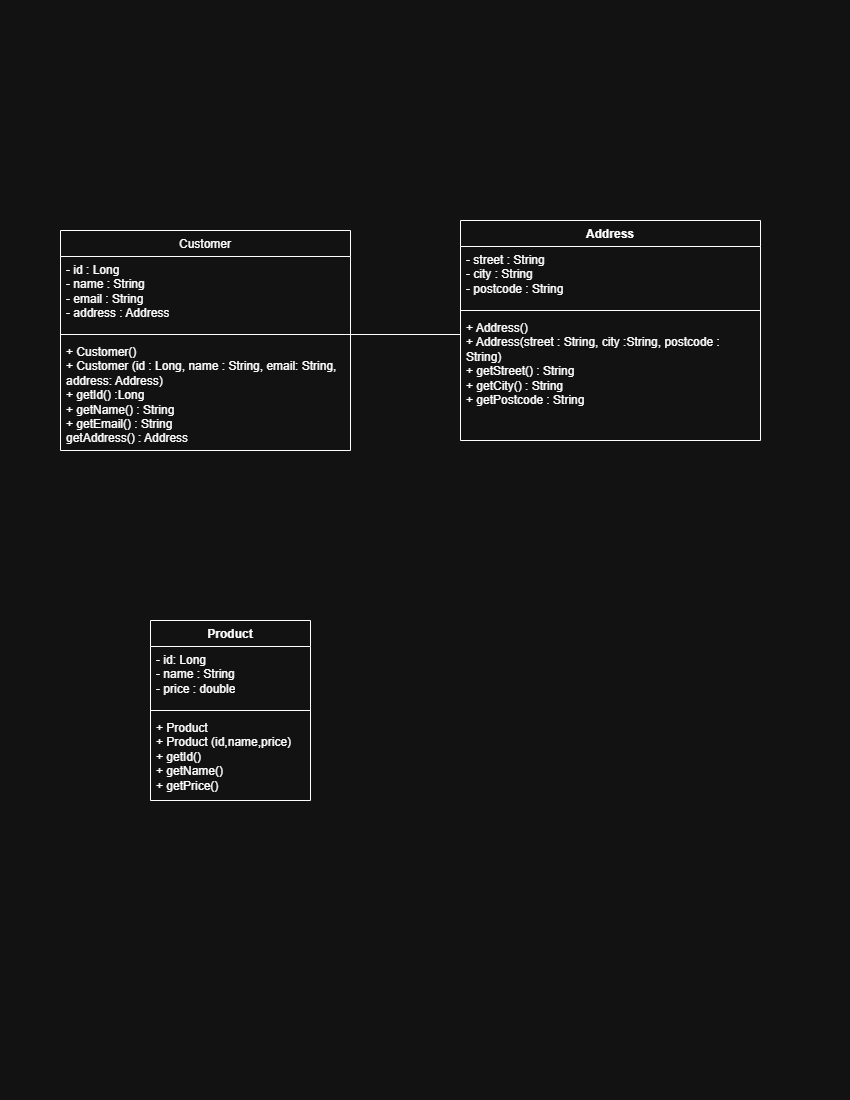

The diagram above was exported from draw.io. Its source (the exported page's mxGraphModel, read from the mxfile embedded in the PNG):
<mxGraphModel dx="698" dy="694" grid="1" gridSize="10" guides="1" tooltips="1" connect="1" arrows="1" fold="1" page="1" pageScale="1" pageWidth="850" pageHeight="1100" math="0" shadow="0">
  <root>
    <mxCell id="0" />
    <mxCell id="1" parent="0" />
    <mxCell id="9coJp6bMfq4XJDZknKYD-2" parent="1" style="swimlane;fontStyle=1;align=center;verticalAlign=top;childLayout=stackLayout;horizontal=1;startSize=26;horizontalStack=0;resizeParent=1;resizeParentMax=0;resizeLast=0;collapsible=1;marginBottom=0;whiteSpace=wrap;html=1;" value="Product" vertex="1">
      <mxGeometry height="180" width="160" x="150" y="620" as="geometry" />
    </mxCell>
    <mxCell id="9coJp6bMfq4XJDZknKYD-3" parent="9coJp6bMfq4XJDZknKYD-2" style="text;strokeColor=none;fillColor=none;align=left;verticalAlign=top;spacingLeft=4;spacingRight=4;overflow=hidden;rotatable=0;points=[[0,0.5],[1,0.5]];portConstraint=eastwest;whiteSpace=wrap;html=1;" value="- id: Long&lt;div&gt;- name : String&lt;/div&gt;&lt;div&gt;- price : double&lt;/div&gt;" vertex="1">
      <mxGeometry height="60" width="160" y="26" as="geometry" />
    </mxCell>
    <mxCell id="9coJp6bMfq4XJDZknKYD-4" parent="9coJp6bMfq4XJDZknKYD-2" style="line;strokeWidth=1;fillColor=none;align=left;verticalAlign=middle;spacingTop=-1;spacingLeft=3;spacingRight=3;rotatable=0;labelPosition=right;points=[];portConstraint=eastwest;strokeColor=inherit;" value="" vertex="1">
      <mxGeometry height="8" width="160" y="86" as="geometry" />
    </mxCell>
    <mxCell id="9coJp6bMfq4XJDZknKYD-5" parent="9coJp6bMfq4XJDZknKYD-2" style="text;strokeColor=none;fillColor=none;align=left;verticalAlign=top;spacingLeft=4;spacingRight=4;overflow=hidden;rotatable=0;points=[[0,0.5],[1,0.5]];portConstraint=eastwest;whiteSpace=wrap;html=1;" value="+ Product&lt;div&gt;+ Product (id,name,price)&lt;/div&gt;&lt;div&gt;+ getId()&lt;/div&gt;&lt;div&gt;+ getName()&lt;/div&gt;&lt;div&gt;+ getPrice()&lt;/div&gt;" vertex="1">
      <mxGeometry height="86" width="160" y="94" as="geometry" />
    </mxCell>
    <mxCell id="9coJp6bMfq4XJDZknKYD-6" parent="1" style="swimlane;fontStyle=0;align=center;verticalAlign=top;childLayout=stackLayout;horizontal=1;startSize=26;horizontalStack=0;resizeParent=1;resizeParentMax=0;resizeLast=0;collapsible=1;marginBottom=0;whiteSpace=wrap;html=1;" value="Customer" vertex="1">
      <mxGeometry height="220" width="290" x="60" y="230" as="geometry" />
    </mxCell>
    <mxCell id="9coJp6bMfq4XJDZknKYD-7" parent="9coJp6bMfq4XJDZknKYD-6" style="text;strokeColor=none;fillColor=none;align=left;verticalAlign=top;spacingLeft=4;spacingRight=4;overflow=hidden;rotatable=0;points=[[0,0.5],[1,0.5]];portConstraint=eastwest;whiteSpace=wrap;html=1;" value="- id : Long&lt;div&gt;- name : String&lt;/div&gt;&lt;div&gt;- email : String&lt;/div&gt;&lt;div&gt;- address : Address&lt;/div&gt;" vertex="1">
      <mxGeometry height="74" width="290" y="26" as="geometry" />
    </mxCell>
    <mxCell id="9coJp6bMfq4XJDZknKYD-20" edge="1" parent="9coJp6bMfq4XJDZknKYD-6" source="9coJp6bMfq4XJDZknKYD-8" style="edgeStyle=none;curved=1;rounded=0;orthogonalLoop=1;jettySize=auto;html=1;fontSize=12;startSize=8;endSize=8;startArrow=none;startFill=0;endArrow=none;endFill=0;">
      <mxGeometry relative="1" as="geometry">
        <mxPoint x="400" y="104" as="targetPoint" />
      </mxGeometry>
    </mxCell>
    <mxCell id="9coJp6bMfq4XJDZknKYD-8" parent="9coJp6bMfq4XJDZknKYD-6" style="line;strokeWidth=1;fillColor=none;align=left;verticalAlign=middle;spacingTop=-1;spacingLeft=3;spacingRight=3;rotatable=0;labelPosition=right;points=[];portConstraint=eastwest;strokeColor=inherit;" value="" vertex="1">
      <mxGeometry height="8" width="290" y="100" as="geometry" />
    </mxCell>
    <mxCell id="9coJp6bMfq4XJDZknKYD-9" parent="9coJp6bMfq4XJDZknKYD-6" style="text;strokeColor=none;fillColor=none;align=left;verticalAlign=top;spacingLeft=4;spacingRight=4;overflow=hidden;rotatable=0;points=[[0,0.5],[1,0.5]];portConstraint=eastwest;whiteSpace=wrap;html=1;" value="+ Customer()&lt;div&gt;+ Customer (id : Long, name : String, email: String, address: Address)&lt;/div&gt;&lt;div&gt;+ getId() :Long&lt;/div&gt;&lt;div&gt;+ getName() : String&lt;/div&gt;&lt;div&gt;+ getEmail() : String&lt;/div&gt;&lt;div&gt;getAddress() : Address&lt;/div&gt;" vertex="1">
      <mxGeometry height="112" width="290" y="108" as="geometry" />
    </mxCell>
    <mxCell id="9coJp6bMfq4XJDZknKYD-10" parent="1" style="swimlane;fontStyle=1;align=center;verticalAlign=top;childLayout=stackLayout;horizontal=1;startSize=26;horizontalStack=0;resizeParent=1;resizeParentMax=0;resizeLast=0;collapsible=1;marginBottom=0;whiteSpace=wrap;html=1;" value="Address" vertex="1">
      <mxGeometry height="220" width="300" x="460" y="220" as="geometry" />
    </mxCell>
    <mxCell id="9coJp6bMfq4XJDZknKYD-11" parent="9coJp6bMfq4XJDZknKYD-10" style="text;strokeColor=none;fillColor=none;align=left;verticalAlign=top;spacingLeft=4;spacingRight=4;overflow=hidden;rotatable=0;points=[[0,0.5],[1,0.5]];portConstraint=eastwest;whiteSpace=wrap;html=1;" value="- street : String&lt;div&gt;- city : String&lt;/div&gt;&lt;div&gt;- postcode : String&lt;/div&gt;" vertex="1">
      <mxGeometry height="60" width="300" y="26" as="geometry" />
    </mxCell>
    <mxCell id="9coJp6bMfq4XJDZknKYD-12" parent="9coJp6bMfq4XJDZknKYD-10" style="line;strokeWidth=1;fillColor=none;align=left;verticalAlign=middle;spacingTop=-1;spacingLeft=3;spacingRight=3;rotatable=0;labelPosition=right;points=[];portConstraint=eastwest;strokeColor=inherit;" value="" vertex="1">
      <mxGeometry height="8" width="300" y="86" as="geometry" />
    </mxCell>
    <mxCell id="9coJp6bMfq4XJDZknKYD-13" parent="9coJp6bMfq4XJDZknKYD-10" style="text;strokeColor=none;fillColor=none;align=left;verticalAlign=top;spacingLeft=4;spacingRight=4;overflow=hidden;rotatable=0;points=[[0,0.5],[1,0.5]];portConstraint=eastwest;whiteSpace=wrap;html=1;" value="+ Address()&lt;div&gt;+ Address(street : String, city :String, postcode : String)&lt;/div&gt;&lt;div&gt;+ getStreet() : String&lt;/div&gt;&lt;div&gt;+ getCity() : String&lt;/div&gt;&lt;div&gt;+ getPostcode : String&lt;/div&gt;" vertex="1">
      <mxGeometry height="126" width="300" y="94" as="geometry" />
    </mxCell>
  </root>
</mxGraphModel>